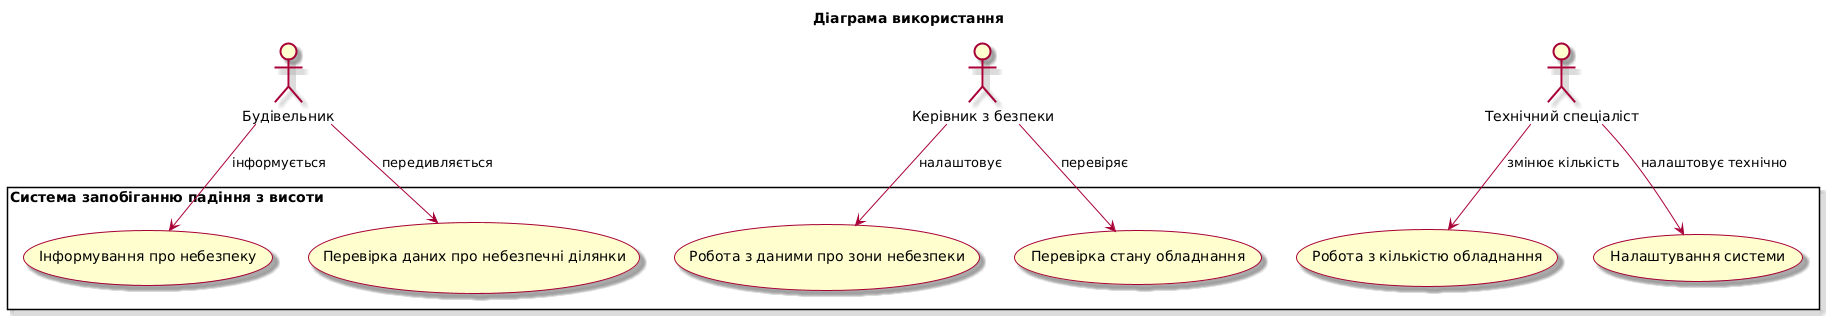

The diagram above was rendered by PlantUML. Its source (embedded in the PNG):
@startuml
skin rose

title Діаграма використання 


actor :Будівельник: as Bud
actor :Керівник з безпеки: as Sec
actor :Технічний спеціаліст: as Tech

rectangle "Система запобіганню падіння з висоти" {
(Інформування про небезпеку) as UC1
(Перевірка даних про небезпечні ділянки) as UC2
(Робота з даними про зони небезпеки) as UC3
(Перевірка стану обладнання) as UC4
(Робота з кількістю обладнання) as UC5
(Налаштування системи) as UC6
}

Bud --> UC1 :інформується
Bud --> UC2 :передивляється

Sec --> UC3 :налаштовує
Sec --> UC4 :перевіряє

Tech --> UC5 :змінює кількість
Tech --> UC6 : налаштовує технічно
@enduml